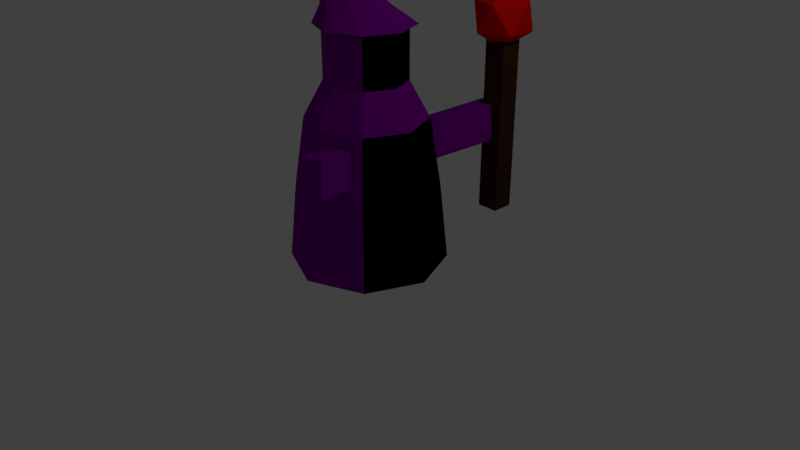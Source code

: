 # Source: mage_cycles.blend  (saved by Blender 2.78.0; exported with 4.5.12 LTS)
import bpy
from mathutils import Matrix  # noqa: F401  (used for matrix-valued properties, if any)

bpy.ops.wm.read_factory_settings(use_empty=True)
scene = bpy.context.scene
scene.name = 'Scene'

# ---- collections
col_collection_1 = bpy.data.collections.new('Collection 1'); scene.collection.children.link(col_collection_1)

# ---- materials (node trees are filled in below, after node groups)
mat_mage = bpy.data.materials.new('Mage')
mat_mage.alpha_threshold = 0.0
mat_mage.use_transparent_shadow = False
mat_mage.diffuse_color = (0.2279, 0.0, 0.3185, 1.0)
mat_mage.roughness = 0.5
mat_black = bpy.data.materials.new('Black')
mat_black.alpha_threshold = 0.0
mat_black.use_transparent_shadow = False
mat_black.diffuse_color = (0.0, 0.0, 0.0, 1.0)
mat_black.roughness = 0.5
mat_black.specular_intensity = 0.7522
mat_red = bpy.data.materials.new('Red')
mat_red.alpha_threshold = 0.0
mat_red.use_transparent_shadow = False
mat_red.diffuse_color = (0.8, 0.003078, 0.0, 1.0)
mat_red.roughness = 0.5
mat_staff = bpy.data.materials.new('Staff')
mat_staff.alpha_threshold = 0.0
mat_staff.use_transparent_shadow = False
mat_staff.diffuse_color = (0.04955, 0.02113, 0.007833, 1.0)
mat_staff.roughness = 0.5

# ---- material node trees

# ---- world
world_world = bpy.data.worlds.new('World'); scene.world = world_world
world_world.color = (0.05088, 0.05088, 0.05088)
world_world.use_sun_shadow = False
world_world.sun_shadow_jitter_overblur = 0.0
world_world.cycles.sampling_method = 'MANUAL'

# ---- cameras
cam_camera = bpy.data.cameras.new('Camera')
cam_camera.clip_end = 100.0
cam_camera.lens = 35.0
cam_camera.sensor_width = 32.0
cam_camera.sensor_height = 18.0
cam_camera.ortho_scale = 7.314
cam_camera.dof.focus_distance = 0.0
cam_camera.dof.aperture_fstop = 128.0

# ---- lights
light_lamp = bpy.data.lights.new('Lamp', 'POINT')
light_lamp.transmission_factor = 0.0
light_lamp.cutoff_distance = 30.0
light_lamp.energy = 100.0
light_lamp.shadow_buffer_clip_start = 1.001
light_lamp.shadow_soft_size = 0.1
light_lamp.shadow_maximum_resolution = 0.006
light_lamp.use_absolute_resolution = True

# ---- meshes
me_cylinder = bpy.data.meshes.new('Cylinder')
me_cylinder.from_pydata([(0.6075, 1.397, 0.4612), (0.6075, 1.397, 2.818), (0.6075, 1.68, 0.4612), (0.6075, 1.68, 2.818), (0.8902, 1.397, 0.4612), (0.8902, 1.397, 2.818), (0.8902, 1.68, 0.4612), (0.8902, 1.68, 2.818), (0.7424, 1.538, 2.542), (1.031, 1.329, 2.763), (0.6321, 1.199, 2.763), (0.3857, 1.538, 2.763), (0.6321, 1.878, 2.763), (1.031, 1.748, 2.763), (0.8526, 1.199, 3.119), (0.4538, 1.329, 3.119), (0.4538, 1.748, 3.119), (0.8526, 1.878, 3.119), (1.099, 1.538, 3.119), (0.7424, 1.538, 3.34), (0.0, 1.0, -0.004607), (0.1458, 0.8089, 1.262), (0.7071, 0.7071, -0.004607), (0.4689, 0.6751, 1.262), (1.0, -4.371e-08, -0.004607), (0.894, -3.829e-08, 1.0), (0.7071, -0.7071, -0.004607), (0.4689, -0.6751, 1.262), (-8.742e-08, -1.0, -0.004607), (0.1458, -0.8089, 1.262), (-0.7071, -0.7071, -0.004607), (-0.6321, -0.6321, 1.0), (-1.0, 1.192e-08, -0.004607), (-0.894, 1.145e-08, 1.0), (-0.7071, 0.7071, -0.004607), (-0.6321, 0.6321, 1.0), (0.4079, 0.6141, 1.701), (0.1458, 0.7227, 1.701), (0.7584, -3.135e-08, 1.857), (0.4079, -0.6141, 1.701), (0.1458, -0.7227, 1.701), (-0.5363, -0.5363, 1.857), (-0.7584, 1.084e-08, 1.857), (-0.5363, 0.5363, 1.857), (0.3601, 0.3601, 2.314), (1.464e-08, 0.5092, 2.314), (0.5092, -1.615e-08, 2.314), (0.3601, -0.3601, 2.314), (-2.988e-08, -0.5092, 2.314), (-0.3601, -0.3601, 2.314), (-0.5092, 1.218e-08, 2.314), (-0.3601, 0.3601, 2.314), (0.4355, 0.4355, 2.972), (-8.576e-08, 0.6159, 2.972), (0.6159, -2.422e-08, 2.972), (0.4355, -0.4355, 2.972), (-1.396e-07, -0.6159, 2.972), (-0.4355, -0.4355, 2.972), (-0.6159, 1.004e-08, 2.972), (-0.4355, 0.4355, 2.972), (0.1233, 0.2875, 3.167), (-0.1641, 0.4065, 3.167), (0.2424, -8.389e-09, 3.167), (0.1233, -0.2875, 3.167), (-0.1641, -0.4065, 3.167), (-0.4516, -0.2875, 3.167), (-0.5707, 1.423e-08, 3.167), (-0.4516, 0.2875, 3.167), (-0.2994, 0.171, 3.447), (-0.4704, 0.2418, 3.447), (-0.2286, 6.677e-09, 3.447), (-0.2994, -0.171, 3.447), (-0.4704, -0.2418, 3.447), (-0.6413, -0.171, 3.447), (-0.7122, 2.013e-08, 3.447), (-0.6413, 0.171, 3.447), (-0.8723, -0.008128, 3.635), (-0.5092, 1.218e-08, 2.937), (-0.3601, 0.3601, 2.937), (-1.311e-07, -0.5092, 2.937), (-0.3601, -0.3601, 2.937), (0.5092, -1.615e-08, 2.937), (0.3601, -0.3601, 2.937), (-8.66e-08, 0.5092, 2.937), (0.3601, 0.3601, 2.937), (0.6321, 0.6321, 1.0), (-7.899e-10, 0.894, 1.0), (-7.894e-08, -0.894, 1.0), (0.6321, -0.6321, 1.0), (0.5363, 0.5363, 1.857), (1.001e-08, 0.7584, 1.857), (-5.629e-08, -0.7584, 1.857), (0.5363, -0.5363, 1.857), (0.3904, -1.399, 1.378), (0.7135, -1.266, 1.378), (0.3904, -1.313, 1.817), (0.6525, -1.205, 1.817), (0.8213, 1.526, 1.429), (0.4982, 1.66, 1.429), (0.7603, 1.465, 1.868), (0.4982, 1.573, 1.868)], [], [(0, 1, 3, 2), (2, 3, 7, 6), (6, 7, 5, 4), (4, 5, 1, 0), (2, 6, 4, 0), (7, 3, 1, 5), (8, 9, 10), (9, 8, 13), (8, 10, 11), (8, 11, 12), (8, 12, 13), (9, 13, 18), (10, 9, 14), (11, 10, 15), (12, 11, 16), (13, 12, 17), (9, 18, 14), (10, 14, 15), (11, 15, 16), (12, 16, 17), (13, 17, 18), (14, 18, 19), (15, 14, 19), (16, 15, 19), (17, 16, 19), (18, 17, 19), (20, 86, 85, 22), (22, 85, 25, 24), (24, 25, 88, 26), (26, 88, 87, 28), (28, 87, 31, 30), (30, 31, 33, 32), (33, 31, 41, 42), (32, 33, 35, 34), (34, 35, 86, 20), (20, 22, 24, 26, 28, 30, 32, 34), (41, 91, 48, 49), (27, 39, 96, 94), (35, 33, 42, 43), (25, 85, 89, 38), (31, 87, 91, 41), (86, 35, 43, 90), (36, 23, 97, 99), (88, 25, 38, 92), (78, 77, 58, 59), (92, 38, 46, 47), (89, 90, 45, 44), (90, 43, 51, 45), (42, 41, 49, 50), (91, 92, 47, 48), (38, 89, 44, 46), (43, 42, 50, 51), (58, 57, 65, 66), (80, 79, 56, 57), (82, 81, 54, 55), (84, 83, 53, 52), (83, 78, 59, 53), (77, 80, 57, 58), (79, 82, 55, 56), (81, 84, 52, 54), (60, 61, 69, 68), (56, 55, 63, 64), (54, 52, 60, 62), (59, 58, 66, 67), (57, 56, 64, 65), (55, 54, 62, 63), (52, 53, 61, 60), (53, 59, 67, 61), (75, 74, 76), (61, 67, 75, 69), (66, 65, 73, 74), (64, 63, 71, 72), (62, 60, 68, 70), (67, 66, 74, 75), (65, 64, 72, 73), (63, 62, 70, 71), (73, 72, 76), (71, 70, 76), (68, 69, 76), (69, 75, 76), (74, 73, 76), (72, 71, 76), (70, 68, 76), (46, 44, 84, 81), (48, 47, 82, 79), (50, 49, 80, 77), (45, 51, 78, 83), (44, 45, 83, 84), (47, 46, 81, 82), (49, 48, 79, 80), (51, 50, 77, 78), (21, 23, 85, 86), (27, 29, 87, 88), (36, 37, 90, 89), (40, 39, 92, 91), (39, 27, 88, 92), (29, 40, 91, 87), (23, 36, 89, 85), (37, 21, 86, 90), (93, 94, 96, 95), (40, 29, 93, 95), (39, 40, 95, 96), (29, 27, 94, 93), (97, 98, 100, 99), (37, 36, 99, 100), (23, 21, 98, 97), (21, 37, 100, 98)])
me_cylinder.polygons.foreach_set('material_index', [3, 3, 3, 3, 3, 2, 2, 2, 2, 2, 2, 2, 2, 2, 2, 2, 2, 2, 2, 2, 2, 2, 2, 2, 2, 2, 0, 1, 1, 0, 0, 0, 0, 0, 0, 0, 0, 0, 0, 1, 0, 0, 0, 1, 0, 0, 0, 0, 0, 0, 0, 0, 0, 0, 0, 0, 0, 0, 0, 0, 0, 0, 0, 0, 0, 0, 0, 0, 0, 0, 0, 0, 0, 0, 0, 0, 0, 0, 0, 0, 0, 0, 0, 1, 0, 0, 0, 0, 1, 0, 0, 0, 0, 0, 0, 0, 0, 0, 0, 0, 0, 0, 0, 0, 0, 0, 0])
me_cylinder.materials.append(mat_mage)
me_cylinder.materials.append(mat_black)
me_cylinder.materials.append(mat_red)
me_cylinder.materials.append(mat_staff)
me_cylinder.use_remesh_preserve_volume = False
me_cylinder.use_remesh_preserve_attributes = False
me_cylinder.use_mirror_vertex_groups = False
me_cylinder.update()
arm_armature = bpy.data.armatures.new('Armature')  # bones are not reproduced

# ---- objects
ob_armature = bpy.data.objects.new('Armature', arm_armature)
ob_mage = bpy.data.objects.new('Mage', me_cylinder)
ob_lamp = bpy.data.objects.new('Lamp', light_lamp)
ob_camera = bpy.data.objects.new('Camera', cam_camera)

# ---- transforms, parenting, visibility, modifiers, constraints
ob_armature.location = (0.0, 0.0, 0.0)
ob_armature.show_in_front = True
ob_armature.lineart.crease_threshold = 0.0
ob_mage.parent = ob_armature
ob_mage.location = (0.0, 0.0, 0.0)
ob_mage.lineart.crease_threshold = 0.0
_vg = ob_mage.vertex_groups.new(name='Bone')
for _i, _w in zip([20, 21, 22, 23, 24, 25, 26, 27, 28, 29, 30, 31, 32, 33, 34, 35, 36, 38, 40, 41, 42, 43, 85, 86, 87, 88, 90, 91, 92], [0.9193, 0.1221, 0.9267, 0.163, 0.9297, 0.7718, 0.9243, 0.186, 0.9236, 0.1808, 0.9497, 0.8138, 0.9503, 0.8382, 0.9451, 0.8072, 0.009902, 0.09923, 0.009329, 0.1186, 0.1336, 0.1181, 0.6451, 0.6273, 0.6598, 0.6483, 0.004905, 0.001742, 0.007431]): _vg.add([_i], _w, 'REPLACE')
_vg = ob_mage.vertex_groups.new(name='Bone.001')
for _i, _w in zip([25, 31, 33, 35, 36, 37, 38, 39, 40, 41, 42, 43, 44, 45, 46, 47, 48, 49, 50, 51, 52, 53, 54, 55, 56, 57, 58, 59, 60, 61, 62, 63, 64, 65, 66, 67, 68, 69, 70, 71, 77, 78, 79, 80, 81, 82, 83, 84, 89, 90, 91, 92], [0.06539, 0.09861, 0.1176, 0.09849, 0.06077, 0.05247, 0.5794, 0.05594, 0.06224, 0.7096, 0.7875, 0.7084, 0.7647, 0.7784, 0.7994, 0.7636, 0.779, 0.85, 0.8692, 0.8487, 0.4574, 0.3032, 0.4818, 0.4589, 0.2879, 0.1634, 0.05943, 0.1362, 0.4656, 0.4401, 0.475, 0.4687, 0.5156, 0.09504, 0.008873, 0.1298, 0.05581, 0.04134, 0.05085, 0.05285, 0.09367, 0.1492, 0.2593, 0.1618, 0.4034, 0.373, 0.263, 0.3718, 0.2025, 0.2077, 0.2139, 0.1908]): _vg.add([_i], _w, 'REPLACE')
_vg = ob_mage.vertex_groups.new(name='Bone.004')
for _i, _w in zip([44, 45, 46, 47, 48, 49, 50, 51, 52, 53, 54, 55, 56, 57, 58, 59, 60, 61, 62, 63, 64, 65, 66, 67, 68, 69, 70, 71, 72, 73, 74, 75, 76, 77, 78, 79, 80, 81, 82, 83, 84], [0.08663, 0.09053, 0.08563, 0.08632, 0.0905, 0.09132, 0.09177, 0.09229, 0.523, 0.6822, 0.4985, 0.5207, 0.697, 0.8305, 0.938, 0.8575, 0.5307, 0.5562, 0.5215, 0.5278, 0.4808, 0.9032, 0.97, 0.8686, 0.9437, 0.9539, 0.9488, 0.9467, 0.9771, 0.9913, 1.001, 1.002, 1.001, 0.9017, 0.8417, 0.7196, 0.829, 0.5705, 0.5993, 0.7163, 0.6012]): _vg.add([_i], _w, 'REPLACE')
_vg = ob_mage.vertex_groups.new(name='Bone.002')
for _i, _w in zip([0, 2, 4, 6, 20, 21, 22, 23, 24, 25, 34, 35, 36, 37, 38, 42, 43, 44, 45, 46, 51, 85, 86, 89, 90, 97, 98, 99, 100], [0.2805, 0.3415, 0.2715, 0.3376, 0.06323, 0.8374, 0.05414, 0.7906, 0.006347, 0.0789, 0.007865, 0.08388, 0.8701, 0.9098, 0.148, 0.008857, 0.1458, 0.124, 0.1176, 0.0466, 0.02601, 0.314, 0.3365, 0.7196, 0.7387, 0.6811, 0.04821, 0.3584, 0.5246]): _vg.add([_i], _w, 'REPLACE')
_vg = ob_mage.vertex_groups.new(name='Bone.003')
for _i, _w in zip([0, 1, 2, 3, 4, 5, 6, 7, 8, 9, 10, 11, 12, 13, 14, 15, 16, 17, 18, 19, 21, 36, 97, 98, 99, 100], [0.7195, 0.9933, 0.6585, 0.9888, 0.7285, 0.9927, 0.6624, 0.9905, 1.0, 1.0, 1.0, 1.0, 1.0, 1.0, 1.0, 1.0, 1.0, 1.0, 1.0, 1.0, 0.001866, 0.004793, 0.3077, 0.949, 0.6307, 0.4662]): _vg.add([_i], _w, 'REPLACE')
_vg = ob_mage.vertex_groups.new(name='Bone.005')
for _i, _w in zip([24, 25, 26, 27, 28, 29, 30, 31, 38, 39, 40, 41, 42, 46, 47, 48, 49, 87, 88, 89, 91, 92, 93, 94, 95, 96], [0.007954, 0.07993, 0.05683, 0.7908, 0.06056, 0.7941, 0.002132, 0.07919, 0.1527, 0.9126, 0.9019, 0.146, 0.008716, 0.04941, 0.1273, 0.1187, 0.0264, 0.3137, 0.3166, 0.003027, 0.7429, 0.7416, 0.9888, 0.9883, 0.9884, 0.9881]): _vg.add([_i], _w, 'REPLACE')
_m = ob_mage.modifiers.new('Armature', 'ARMATURE')
_m.object = ob_armature
ob_lamp.location = (4.076, 1.005, 5.904)
ob_lamp.rotation_euler = (0.6503, 0.05522, 1.866)
ob_lamp.lock_rotations_4d = False
ob_lamp.empty_display_type = 'ARROWS'
ob_lamp.color = (0.0, 0.0, 0.0, 0.0)
ob_lamp.lineart.crease_threshold = 0.0
ob_camera.location = (7.481, -6.508, 5.344)
ob_camera.rotation_euler = (1.109, 0.0, 0.8149)
ob_camera.lock_rotations_4d = False
ob_camera.empty_display_type = 'ARROWS'
ob_camera.color = (0.0, 0.0, 0.0, 0.0)
ob_camera.display_type = 'WIRE'
ob_camera.lineart.crease_threshold = 0.0

# ---- collection membership
col_collection_1.objects.link(ob_armature)
col_collection_1.objects.link(ob_mage)
col_collection_1.objects.link(ob_lamp)
col_collection_1.objects.link(ob_camera)

# ---- scene / render settings (as saved in the file)
scene.camera = ob_camera
scene.frame_start = 1; scene.frame_end = 65; scene.frame_set(8)
scene.render.engine = 'BLENDER_EEVEE_NEXT'
scene.render.resolution_percentage = 50
scene.render.dither_intensity = 0.0
scene.cycles.use_denoising = False
scene.cycles.samples = 128
scene.cycles.sampling_pattern = 'TABULATED_SOBOL'
scene.cycles.light_sampling_threshold = 0.0
scene.cycles.use_adaptive_sampling = False
scene.cycles.use_light_tree = False
scene.cycles.blur_glossy = 0.0
scene.cycles.sample_clamp_indirect = 0.0
scene.view_settings.view_transform = 'Standard'
bpy.context.view_layer.update()
